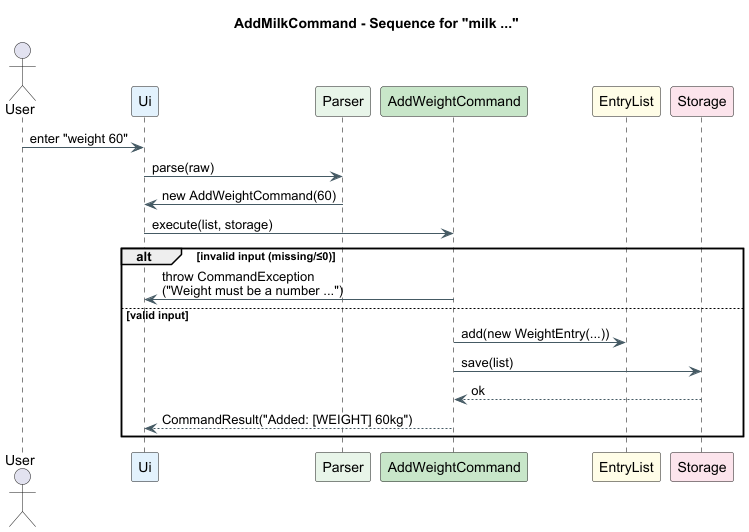

The diagram above was rendered by PlantUML. Its source (embedded in the PNG):
@startuml
' ===== Sequence: measure waist/70 hips/98 chest/90 thigh/55 arm/30 =====
title AddMilkCommand - Sequence for "milk ..."

skinparam shadowing false
skinparam defaultFontName Arial
skinparam sequence {
  LifeLineBorderColor black
  BoxBorderColor #90A4AE
  BoxBackgroundColor #F5F7FA
  ArrowColor #455A64
  ArrowThickness 1
}

actor User
participant Ui           as UI  #E3F2FD
participant Parser       as PR  #E8F5E9
participant AddWeightCommand as AMC #C8E6C9
participant EntryList    as LIST #FFFDE7
participant Storage      as ST   #FCE4EC

User -> UI : enter "weight 60"
UI -> PR  : parse(raw)
PR -> UI  : new AddWeightCommand(60)
UI -> AMC : execute(list, storage)

alt invalid input (missing/≤0)
  AMC -> UI : throw CommandException\n("Weight must be a number ...")
else valid input
  AMC -> LIST : add(new WeightEntry(...))
  AMC -> ST   : save(list)
  ST --> AMC  : ok
  AMC --> UI  : CommandResult("Added: [WEIGHT] 60kg")
end

@enduml